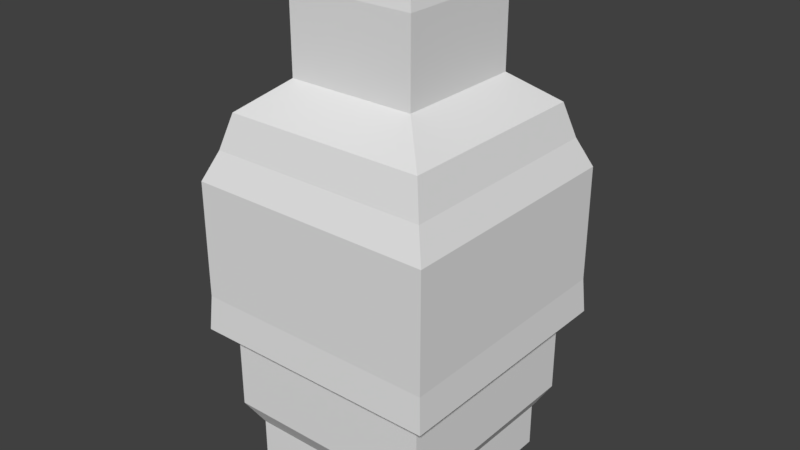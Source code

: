 # Source: human.blend  (saved by Blender 2.79.0; exported with 4.5.12 LTS)
import bpy
from mathutils import Matrix  # noqa: F401  (used for matrix-valued properties, if any)

bpy.ops.wm.read_factory_settings(use_empty=True)
scene = bpy.context.scene
scene.name = 'Scene'

# ---- collections
col_collection_1 = bpy.data.collections.new('Collection 1'); scene.collection.children.link(col_collection_1)

# ---- materials (node trees are filled in below, after node groups)
mat_material = bpy.data.materials.new('Material')
mat_material.alpha_threshold = 0.0
mat_material.use_transparent_shadow = False
mat_material.roughness = 0.5
mat_material.line_color = (0.0, 0.0, 0.0, 1.0)

# ---- material node trees

# ---- world
world_world = bpy.data.worlds.new('World'); scene.world = world_world
world_world.color = (0.05088, 0.05088, 0.05088)
world_world.use_sun_shadow = False
world_world.sun_shadow_jitter_overblur = 0.0
world_world.cycles.sampling_method = 'MANUAL'

# ---- meshes
me_cube = bpy.data.meshes.new('Cube')
me_cube.from_pydata([(0.8747, 0.8747, 0.3492), (0.8747, -0.8747, 0.3492), (-0.8747, -0.8747, 0.3492), (-0.8747, 0.8747, 0.3492), (1.0, 1.0, 0.5671), (1.0, -1.0, 0.5671), (-1.0, -1.0, 0.5671), (-1.0, 1.0, 0.5671), (1.0, 1.0, 0.9926), (1.0, -1.0, 0.9926), (-1.0, -1.0, 0.9926), (-1.0, 1.0, 0.9926), (1.0, 1.0, 1.255), (1.0, -1.0, 1.255), (-1.0, -1.0, 1.255), (-1.0, 1.0, 1.255), (1.171, 1.171, 1.369), (1.171, -1.171, 1.369), (-1.171, -1.171, 1.369), (-1.171, 1.171, 1.369), (1.148, 1.148, 1.701), (1.148, -1.148, 1.701), (-1.148, -1.148, 1.701), (-1.148, 1.148, 1.701), (1.148, 1.148, 2.036), (1.148, -1.148, 2.036), (-1.148, -1.148, 2.036), (-1.148, 1.148, 2.036), (1.148, 1.148, 2.439), (1.148, -1.148, 2.439), (-1.148, -1.148, 2.439), (-1.148, 1.148, 2.439), (1.148, 1.148, 2.785), (1.148, -1.148, 2.785), (-1.148, -1.148, 2.785), (-1.148, 1.148, 2.785), (1.032, 1.032, 3.054), (1.032, -1.032, 3.054), (-1.032, -1.032, 3.054), (-1.032, 1.032, 3.054), (0.9422, 0.9422, 3.373), (0.9422, -0.9422, 3.373), (-0.9422, -0.9422, 3.373), (-0.9422, 0.9422, 3.373), (0.5974, 0.5974, 3.645), (0.5974, -0.5974, 3.645), (-0.5974, -0.5974, 3.645), (-0.5974, 0.5974, 3.645), (0.5974, 0.5974, 3.855), (0.5974, -0.5974, 3.855), (-0.5974, -0.5974, 3.855), (-0.5974, 0.5974, 3.855), (0.5974, 0.5974, 4.115), (0.5974, -0.5974, 4.115), (-0.5974, -0.5974, 4.115), (-0.5974, 0.5974, 4.115), (0.8747, 0.8747, -0.06127), (0.8747, -0.8747, -0.06127), (-0.8747, -0.8747, -0.06127), (-0.8747, 0.8747, -0.06127), (0.5974, 0.5974, 4.389), (0.5974, -0.5974, 4.389), (-0.5974, -0.5974, 4.389), (-0.5974, 0.5974, 4.389), (0.5325, 0.5325, 4.682), (0.5325, -0.5325, 4.682), (-0.5325, -0.5325, 4.682), (-0.5325, 0.5325, 4.682)], [], [(0, 1, 57, 56), (6, 5, 9, 10), (0, 4, 5, 1), (1, 5, 6, 2), (2, 6, 7, 3), (4, 0, 3, 7), (11, 10, 14, 15), (5, 4, 8, 9), (7, 6, 10, 11), (4, 7, 11, 8), (12, 15, 19, 16), (8, 11, 15, 12), (10, 9, 13, 14), (9, 8, 12, 13), (18, 17, 21, 22), (14, 13, 17, 18), (13, 12, 16, 17), (15, 14, 18, 19), (23, 22, 26, 27), (17, 16, 20, 21), (19, 18, 22, 23), (16, 19, 23, 20), (26, 25, 29, 30), (20, 23, 27, 24), (22, 21, 25, 26), (21, 20, 24, 25), (30, 29, 33, 34), (25, 24, 28, 29), (27, 26, 30, 31), (24, 27, 31, 28), (35, 34, 38, 39), (29, 28, 32, 33), (31, 30, 34, 35), (28, 31, 35, 32), (38, 37, 41, 42), (32, 35, 39, 36), (34, 33, 37, 38), (33, 32, 36, 37), (41, 40, 44, 45), (37, 36, 40, 41), (39, 38, 42, 43), (36, 39, 43, 40), (47, 46, 50, 51), (43, 42, 46, 47), (40, 43, 47, 44), (42, 41, 45, 46), (50, 49, 53, 54), (44, 47, 51, 48), (46, 45, 49, 50), (45, 44, 48, 49), (55, 54, 62, 63), (49, 48, 52, 53), (51, 50, 54, 55), (48, 51, 55, 52), (56, 57, 58, 59), (2, 3, 59, 58), (1, 2, 58, 57), (3, 0, 56, 59), (62, 61, 65, 66), (52, 55, 63, 60), (54, 53, 61, 62), (53, 52, 60, 61), (64, 67, 66, 65), (61, 60, 64, 65), (63, 62, 66, 67), (60, 63, 67, 64)])
_uv = me_cube.uv_layers.new(name='UVMap')
_uv.uv.foreach_set('vector', [0.3644, 0.8324, 0.3644, 0.6104, 0.4207, 0.6104, 0.4207, 0.8324, 0.8759, 0.5945, 0.8759, 0.8484, 0.8175, 0.8484, 0.8175, 0.5945, 0.3644, 0.8324, 0.335, 0.8484, 0.335, 0.5945, 0.3644, 0.6104, 0.9053, 0.8324, 0.8759, 0.8484, 0.8759, 0.5945, 0.9053, 0.6104, 0.725, 0.8324, 0.6956, 0.8484, 0.6956, 0.5945, 0.725, 0.6104, 0.5153, 0.5945, 0.5447, 0.6104, 0.5447, 0.8324, 0.5153, 0.8484, 0.6372, 0.5945, 0.6372, 0.8484, 0.601, 0.8484, 0.601, 0.5945, 0.335, 0.5945, 0.335, 0.8484, 0.2765, 0.8484, 0.2765, 0.5945, 0.6956, 0.5945, 0.6956, 0.8484, 0.6372, 0.8484, 0.6372, 0.5945, 0.5153, 0.5945, 0.5153, 0.8484, 0.4568, 0.8484, 0.4568, 0.5945, 0.02349, 0.0217, 0.02349, 0.2756, 9.83e-08, 0.2972, 0.0, 0.0, 0.4568, 0.5945, 0.4568, 0.8484, 0.4207, 0.8484, 0.4207, 0.5945, 0.8175, 0.5945, 0.8175, 0.8484, 0.7814, 0.8484, 0.7814, 0.5945, 0.2765, 0.5945, 0.2765, 0.8484, 0.2404, 0.8484, 0.2404, 0.5945, 0.5527, 0.5945, 0.5527, 0.2972, 0.5985, 0.3002, 0.5985, 0.5915, 0.2984, 0.2756, 0.2984, 0.0217, 0.3219, 3.026e-08, 0.3219, 0.2972, 0.2984, 0.0217, 0.02349, 0.0217, 0.0, 0.0, 0.3219, 3.026e-08, 0.02349, 0.2756, 0.2984, 0.2756, 0.3219, 0.2972, 9.83e-08, 0.2972, 0.5525, 0.002962, 0.5525, 0.2943, 0.5065, 0.2943, 0.5065, 0.002963, 0.5527, 0.2972, 0.5527, 0.5945, 0.5069, 0.5915, 0.5069, 0.3002, 0.5982, 0.0, 0.5982, 0.2972, 0.5525, 0.2943, 0.5525, 0.002962, 0.0, 0.5945, 3.686e-08, 0.2972, 0.04578, 0.3002, 0.04578, 0.5915, 0.6444, 0.5915, 0.6444, 0.3002, 0.6998, 0.3002, 0.6998, 0.5915, 0.04578, 0.5915, 0.04578, 0.3002, 0.09173, 0.3002, 0.09173, 0.5915, 0.5985, 0.5915, 0.5985, 0.3002, 0.6444, 0.3002, 0.6444, 0.5915, 0.5069, 0.3002, 0.5069, 0.5915, 0.461, 0.5915, 0.461, 0.3002, 0.6998, 0.5915, 0.6998, 0.3002, 0.7473, 0.3002, 0.7473, 0.5915, 0.461, 0.3002, 0.461, 0.5915, 0.4056, 0.5915, 0.4056, 0.3002, 0.5065, 0.002963, 0.5065, 0.2943, 0.4511, 0.2943, 0.4511, 0.002963, 0.09173, 0.5915, 0.09173, 0.3002, 0.1471, 0.3002, 0.1471, 0.5915, 0.4036, 0.002963, 0.4036, 0.2943, 0.3661, 0.2796, 0.3661, 0.01763, 0.4056, 0.3002, 0.4056, 0.5915, 0.3581, 0.5915, 0.3581, 0.3002, 0.4511, 0.002963, 0.4511, 0.2943, 0.4036, 0.2943, 0.4036, 0.002963, 0.1471, 0.5915, 0.1471, 0.3002, 0.1946, 0.3002, 0.1946, 0.5915, 0.7848, 0.5769, 0.7848, 0.3149, 0.8291, 0.3263, 0.8291, 0.5655, 0.1946, 0.5915, 0.1946, 0.3002, 0.2321, 0.3149, 0.2321, 0.5769, 0.7473, 0.5915, 0.7473, 0.3002, 0.7848, 0.3149, 0.7848, 0.5769, 0.3581, 0.3002, 0.3581, 0.5915, 0.3206, 0.5769, 0.3206, 0.3149, 0.5982, 4.539e-08, 0.8572, 0.0, 0.8098, 0.04376, 0.6456, 0.04376, 0.3206, 0.3149, 0.3206, 0.5769, 0.2764, 0.5655, 0.2764, 0.3263, 0.3661, 0.01763, 0.3661, 0.2796, 0.3219, 0.2682, 0.3219, 0.02904, 0.2321, 0.5769, 0.2321, 0.3149, 0.2764, 0.3263, 0.2764, 0.5655, 1.0, 7.565e-09, 1.0, 0.1516, 0.9712, 0.1516, 0.9712, 0.0, 0.8572, 0.2392, 0.5982, 0.2392, 0.6456, 0.1954, 0.8098, 0.1954, 0.8572, 0.0, 0.8572, 0.2392, 0.8098, 0.1954, 0.8098, 0.04376, 0.5982, 0.2392, 0.5982, 4.539e-08, 0.6456, 0.04376, 0.6456, 0.1954, 0.3544, 0.8484, 0.3544, 1.0, 0.3187, 1.0, 0.3187, 0.8484, 0.1428, 0.8165, 0.1428, 0.9682, 0.1139, 0.9682, 0.1139, 0.8165, 0.3832, 0.8484, 0.3832, 1.0, 0.3544, 1.0, 0.3544, 0.8484, 0.9719, 0.2972, 0.9719, 0.4489, 0.943, 0.4489, 0.943, 0.2972, 0.9355, 0.0, 0.9355, 0.1516, 0.8978, 0.1516, 0.8978, 1.513e-08, 0.943, 0.2972, 0.943, 0.4489, 0.9073, 0.4489, 0.9073, 0.2972, 0.9712, 0.0, 0.9712, 0.1516, 0.9355, 0.1516, 0.9355, 0.0, 0.1139, 0.8165, 0.1139, 0.9682, 0.07825, 0.9682, 0.07825, 0.8165, 0.2404, 0.8165, 2.458e-08, 0.8165, 0.0, 0.5945, 0.2404, 0.5945, 0.725, 0.8324, 0.725, 0.6104, 0.7814, 0.6104, 0.7814, 0.8324, 0.9053, 0.8324, 0.9053, 0.6104, 0.9617, 0.6104, 0.9617, 0.8324, 0.5447, 0.8324, 0.5447, 0.6104, 0.601, 0.6104, 0.601, 0.8324, 0.281, 0.8484, 0.281, 1.0, 0.2404, 0.9918, 0.2404, 0.8566, 0.07825, 0.8165, 0.07825, 0.9682, 0.04055, 0.9682, 0.04055, 0.8165, 0.3187, 0.8484, 0.3187, 1.0, 0.281, 1.0, 0.281, 0.8484, 0.9073, 0.2972, 0.9073, 0.4489, 0.8696, 0.4489, 0.8696, 0.2972, 0.9754, 0.4489, 0.9754, 0.5841, 0.8291, 0.5841, 0.8291, 0.4489, 0.8696, 0.2972, 0.8696, 0.4489, 0.8291, 0.4407, 0.8291, 0.3055, 0.8978, 1.513e-08, 0.8978, 0.1516, 0.8572, 0.1434, 0.8572, 0.008242, 0.04055, 0.8165, 0.04055, 0.9682, 0.0, 0.9599, 0.0, 0.8248])
me_cube.materials.append(mat_material)
me_cube.use_remesh_preserve_volume = False
me_cube.use_remesh_preserve_attributes = False
me_cube.use_mirror_vertex_groups = False
me_cube.update()

# ---- objects
ob_cube = bpy.data.objects.new('Cube', me_cube)

# ---- transforms, parenting, visibility, modifiers, constraints
ob_cube.location = (0.0, 0.0, 0.0)
ob_cube.lock_rotations_4d = False
ob_cube.empty_display_type = 'ARROWS'
ob_cube.lineart.crease_threshold = 0.0

# ---- collection membership
col_collection_1.objects.link(ob_cube)

# ---- scene / render settings (as saved in the file)
scene.frame_start = 1; scene.frame_end = 250; scene.frame_set(1)
scene.render.engine = 'BLENDER_EEVEE_NEXT'
scene.render.resolution_percentage = 50
scene.render.dither_intensity = 0.0
scene.cycles.use_denoising = False
scene.cycles.samples = 128
scene.cycles.sampling_pattern = 'TABULATED_SOBOL'
scene.cycles.use_adaptive_sampling = False
scene.cycles.use_light_tree = False
scene.cycles.blur_glossy = 0.0
scene.cycles.sample_clamp_indirect = 0.0
scene.view_settings.view_transform = 'Standard'
bpy.context.view_layer.update()

# ---- added for rendering (the .blend has no active camera and no usable light): camera, sun
cam_auto = bpy.data.cameras.new('AutoCamera')
cam_auto.lens = 50.0
cam_auto.sensor_width = 36.0
cam_auto.clip_end = 1000.0
ob_auto_camera = bpy.data.objects.new('AutoCamera', cam_auto)
scene.collection.objects.link(ob_auto_camera)
ob_auto_camera.location = (5.35277, -6.42333, 6.59274)
ob_auto_camera.rotation_euler = (1.09748, -7.21219e-08, 0.694738)
scene.camera = ob_auto_camera
light_auto_sun = bpy.data.lights.new('AutoSun', 'SUN')
light_auto_sun.energy = 3.0
light_auto_sun.angle = 0.0523599
ob_auto_sun = bpy.data.objects.new('AutoSun', light_auto_sun)
scene.collection.objects.link(ob_auto_sun)
ob_auto_sun.rotation_euler = (0.872665, 0.174533, 0.523599)
bpy.context.view_layer.update()
